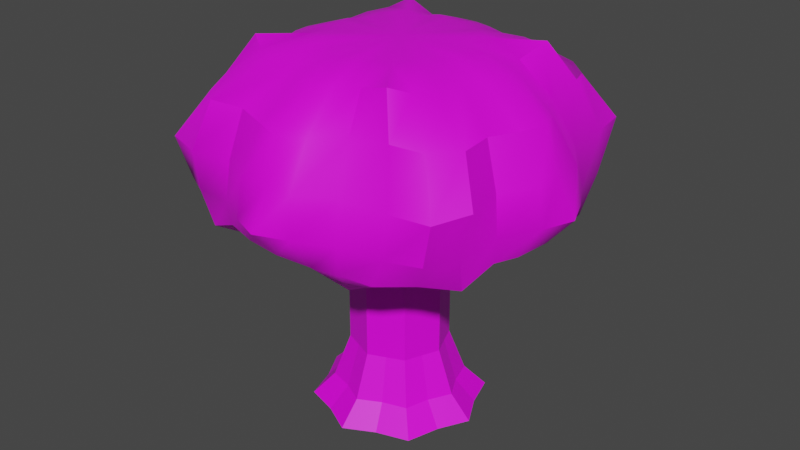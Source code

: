 # Source: tree.blend  (saved by Blender 2.83.19; exported with 4.5.12 LTS)
import bpy
from mathutils import Matrix  # noqa: F401  (used for matrix-valued properties, if any)

bpy.ops.wm.read_factory_settings(use_empty=True)
scene = bpy.context.scene
scene.name = 'Scene'

# ---- collections
col_object = bpy.data.collections.new('Object'); scene.collection.children.link(col_object)
col_scene = bpy.data.collections.new('Scene'); scene.collection.children.link(col_scene)

# ---- images (referenced by path relative to the original .blend; pixels are not part of the script)
import os
ASSET_DIR = os.environ.get("B2B_ASSET_DIR", "")  # directory of the original .blend (textures are referenced by path, not embedded)
HERE = os.path.dirname(os.path.abspath(__file__))  # packed textures are extracted next to this script under _unpacked/

def load_image(name, relpath, width, height, colorspace="sRGB"):
    """Load a texture the original file referenced (path relative to the .blend, or extracted next to this script)."""
    p = next((c for c in (os.path.join(HERE, relpath), os.path.join(ASSET_DIR, relpath)) if relpath and os.path.exists(c)), "")
    if p:
        img = bpy.data.images.load(p, check_existing=True)
        img.name = name
    else:  # same state as the original file: an image datablock whose file is absent (Cycles renders it pink)
        img = bpy.data.images.new(name, width, height)
        img.source = "FILE"
        img.filepath = "//" + (relpath or name)
    img.colorspace_settings.name = colorspace
    return img
img_tx_bark_200_png = load_image('tx_bark_200.png', 'tx_bark_200.png', 1024, 1024, 'sRGB')
img_tx_hedge_200_png = load_image('tx_hedge_200.png', 'tx_hedge_200.png', 1024, 1024, 'sRGB')

# ---- materials (node trees are filled in below, after node groups)
mat_bark = bpy.data.materials.new('Bark')
mat_bark.use_transparent_shadow = False
mat_leaves = bpy.data.materials.new('Leaves')
mat_leaves.use_transparent_shadow = False

# ---- node groups
ng_auto_smooth = bpy.data.node_groups.new('Auto Smooth', 'GeometryNodeTree')
_s = ng_auto_smooth.interface.new_socket(name='Geometry', in_out='OUTPUT', socket_type='NodeSocketGeometry')
_s = ng_auto_smooth.interface.new_socket(name='Geometry', in_out='INPUT', socket_type='NodeSocketGeometry')
_s = ng_auto_smooth.interface.new_socket(name='Angle', in_out='INPUT', socket_type='NodeSocketFloat')
_s.subtype = 'ANGLE'
_s.min_value = 0.0
_s.max_value = 3.142
ng_auto_smooth.is_modifier = True
_N = ng_auto_smooth.nodes; _L = ng_auto_smooth.links
n0 = _N.new('NodeGroupOutput'); n0.name = 'Group Output'; n0.location = (480, -100)
n1 = _N.new('NodeGroupInput'); n1.name = 'Group Input'; n1.location = (-420, -300)
n2 = _N.new('NodeGroupInput'); n2.name = 'Group Input.001'; n2.location = (-60, -100)
n3 = _N.new('GeometryNodeSetShadeSmooth'); n3.name = 'Set Shade Smooth'; n3.location = (120, -100)
n3.domain = 'EDGE'
n4 = _N.new('GeometryNodeSetShadeSmooth'); n4.name = 'Set Shade Smooth.001'; n4.location = (300, -100)
n5 = _N.new('GeometryNodeInputMeshEdgeAngle'); n5.name = 'Edge Angle'; n5.location = (-420, -220)
n6 = _N.new('GeometryNodeInputEdgeSmooth'); n6.name = 'Is Edge Smooth'; n6.location = (-60, -160)
n7 = _N.new('GeometryNodeInputShadeSmooth'); n7.name = 'Is Face Smooth'; n7.location = (-240, -340)
n8 = _N.new('FunctionNodeBooleanMath'); n8.name = 'Boolean Math'; n8.location = (-60, -220)
n9 = _N.new('FunctionNodeCompare'); n9.name = 'Compare'; n9.location = (-240, -180)
n9.operation = 'LESS_EQUAL'
_L.new(n5.outputs[0], n9.inputs[0])
_L.new(n4.outputs[0], n0.inputs[0])
_L.new(n1.outputs[1], n9.inputs[1])
_L.new(n9.outputs[0], n8.inputs[0])
_L.new(n7.outputs[0], n8.inputs[1])
_L.new(n2.outputs[0], n3.inputs[0])
_L.new(n6.outputs[0], n3.inputs[1])
_L.new(n3.outputs[0], n4.inputs[0])
_L.new(n8.outputs[0], n3.inputs[2])
n0.is_active_output = True

# ---- material node trees
mat_bark.use_nodes = True; mat_bark.node_tree.nodes.clear()
_N = mat_bark.node_tree.nodes; _L = mat_bark.node_tree.links
n0 = _N.new('ShaderNodeBsdfPrincipled'); n0.name = 'Principled BSDF'; n0.location = (10, 300)
n0.distribution = 'GGX'
n0.subsurface_method = 'BURLEY'
n0.inputs[3].default_value = 1.45
n0.inputs[27].default_value = (0.0, 0.0, 0.0, 1.0)
n0.inputs[28].default_value = 1.0
n1 = _N.new('ShaderNodeOutputMaterial'); n1.name = 'Material Output'; n1.location = (300, 300)
n2 = _N.new('ShaderNodeTexImage'); n2.name = 'Image Texture'; n2.location = (-380, 260)
n2.image = img_tx_bark_200_png
n2.interpolation = 'Closest'
_L.new(n0.outputs[0], n1.inputs[0])
_L.new(n2.outputs[0], n0.inputs[0])
n1.is_active_output = True
mat_leaves.use_nodes = True; mat_leaves.node_tree.nodes.clear()
_N = mat_leaves.node_tree.nodes; _L = mat_leaves.node_tree.links
n0 = _N.new('ShaderNodeBsdfPrincipled'); n0.name = 'Principled BSDF'; n0.location = (10, 300)
n0.distribution = 'GGX'
n0.subsurface_method = 'BURLEY'
n0.inputs[3].default_value = 1.45
n0.inputs[27].default_value = (0.0, 0.0, 0.0, 1.0)
n0.inputs[28].default_value = 1.0
n1 = _N.new('ShaderNodeOutputMaterial'); n1.name = 'Material Output'; n1.location = (300, 300)
n2 = _N.new('ShaderNodeTexImage'); n2.name = 'Image Texture'; n2.location = (-380, 260)
n2.image = img_tx_hedge_200_png
n2.interpolation = 'Closest'
_L.new(n0.outputs[0], n1.inputs[0])
_L.new(n2.outputs[0], n0.inputs[0])
n1.is_active_output = True

# ---- world
world_world = bpy.data.worlds.new('World'); scene.world = world_world
world_world.use_nodes = True; world_world.node_tree.nodes.clear()
_N = world_world.node_tree.nodes; _L = world_world.node_tree.links
n0 = _N.new('ShaderNodeOutputWorld'); n0.name = 'World Output'; n0.location = (300, 300)
n1 = _N.new('ShaderNodeBackground'); n1.name = 'Background'; n1.location = (10, 300)
n1.inputs[0].default_value = (0.05088, 0.05088, 0.05088, 1.0)
_L.new(n1.outputs[0], n0.inputs[0])
n0.is_active_output = True
world_world.color = (0.05088, 0.05088, 0.05088)
world_world.use_sun_shadow = False
world_world.sun_shadow_jitter_overblur = 0.0

# ---- meshes
me_circle = bpy.data.meshes.new('Circle')
me_circle.from_pydata([(2.828, -2.828, 0.0), (4.0, 7.153e-07, 0.0), (2.828, 2.828, 0.0), (2.121, -2.121, 1.0), (3.0, 2.384e-07, 1.0), (2.121, 2.121, 1.0), (1.591, -1.591, 3.0), (2.25, 3.576e-07, 3.0), (1.591, 1.591, 3.0), (1.591, -1.591, 12.0), (2.25, 3.576e-07, 12.0), (1.591, 1.591, 12.0), (0.0, 0.0, 8.0), (3.283, -1.36, 0.0), (2.462, -1.02, 1.0), (1.92, -0.7955, 3.0), (1.92, -0.7955, 12.0), (0.7955, 0.7955, 8.0), (3.283, 1.36, 0.0), (2.462, 1.02, 1.0), (1.92, 0.7955, 3.0), (1.92, 0.7955, 12.0), (0.7955, -0.7955, 8.0), (1.358, 1.192e-07, 8.0), (0.3644, 8.345e-07, 7.057), (3.9, -1.043e-07, 10.59), (0.8358, 0.6667, 6.586), (4.388, 0.6717, 10.11), (1.307, 6.407e-07, 6.114), (4.859, 0.004793, 9.635), (-8.643e-07, 0.3644, 7.057), (-5.96e-08, 3.9, 10.59), (-7.004e-07, 1.307, 6.114), (-2.98e-08, 4.843, 9.65), (0.6667, 0.8358, 6.586), (0.6667, 4.371, 10.12), (0.5117, 0.4583, 6.91), (4.059, 0.4618, 10.43), (2.132, 3.725e-07, 8.825), (2.604, 0.6667, 8.354), (1.16, 0.4583, 6.262), (4.726, 0.4674, 9.769), (3.075, 2.31e-07, 7.882), (-4.619e-07, 2.132, 8.825), (-3.725e-07, 3.075, 7.882), (0.4583, 1.16, 6.262), (0.4583, 4.695, 9.797), (0.6667, 2.604, 8.354), (0.4583, 0.5117, 6.91), (0.4583, 4.047, 10.45), (2.279, 0.4583, 8.678), (2.928, 0.4583, 8.029), (0.4583, 2.928, 8.029), (0.4583, 2.279, 8.678), (7.451e-08, -3.353e-08, 8.577), (7.355, 1.043e-07, 10.11), (5.237, 5.229, 9.709), (7.609, 1.293e-07, 13.14), (6.334, 6.632, 13.09), (5.146, 7.451e-08, 16.33), (3.906, 3.89, 16.54), (0.0, -4.843e-08, 17.0), (7.069, 2.907, 10.15), (6.706, 2.793, 13.09), (4.469, 1.883, 16.45), (-3.651e-07, 7.355, 10.11), (-4.315e-07, 7.609, 13.14), (-3.26e-07, 5.146, 16.33), (2.872, 6.919, 10.28), (2.823, 6.863, 13.11), (1.839, 4.452, 16.37), (3.408, 3.287, 8.683), (4.887, 0.004495, 9.13), (7.208, 1.646, 10.09), (7.745, 1.262, 13.12), (8.544, 1.267e-07, 11.47), (6.079, 6.102, 11.16), (4.957, 0.9083, 16.39), (7.118, 1.304e-07, 14.93), (5.193, 5.455, 15.07), (3.068, 5.495e-08, 16.92), (2.27, 2.237, 17.0), (6.386, 3.96, 9.744), (6.579, 4.918, 13.09), (4.76, 3.352, 16.89), (5.775, 2.405, 14.99), (7.083, 2.929, 11.32), (2.702, 1.122, 16.93), (-1.341e-07, 4.872, 9.144), (4.36, 6.575, 9.64), (4.638, 7.178, 13.09), (-4.806e-07, 8.544, 11.47), (2.99, 4.384, 16.44), (-4.414e-07, 7.118, 14.93), (-1.853e-07, 3.068, 16.92), (1.637, 7.172, 10.12), (1.262, 7.745, 13.12), (0.8719, 4.909, 16.34), (2.598, 6.223, 15.08), (2.958, 7.079, 11.33), (1.114, 2.689, 16.92), (5.94, 2.398, 8.833), (6.7, 4.781, 11.24), (5.693, 4.231, 15.26), (3.433, 0.6545, 16.91), (6.576, 1.094, 14.93), (7.961, 1.389, 11.43), (2.94, 2.028, 16.96), (2.295, 5.484, 9.247), (1.389, 7.961, 11.43), (1.156, 6.688, 14.97), (1.986, 2.853, 16.9), (4.171, 6.422, 15.11), (4.796, 6.802, 11.16), (0.6212, 3.385, 16.88)], [], [(18, 2, 5, 19), (13, 1, 4, 14), (14, 4, 7, 15), (19, 5, 8, 20), (20, 8, 11, 21), (15, 7, 10, 16), (23, 21, 11, 17), (22, 23, 17, 12), (6, 15, 16, 9), (3, 14, 15, 6), (0, 13, 14, 3), (9, 16, 23, 22), (16, 10, 21, 23), (7, 20, 21, 10), (4, 19, 20, 7), (1, 18, 19, 4), (24, 38, 50, 36), (38, 25, 37, 50), (50, 37, 27, 39), (36, 50, 39, 26), (26, 39, 51, 40), (39, 27, 41, 51), (51, 41, 29, 42), (40, 51, 42, 28), (32, 44, 52, 45), (44, 33, 46, 52), (52, 46, 35, 47), (45, 52, 47, 34), (34, 47, 53, 48), (47, 35, 49, 53), (53, 49, 31, 43), (48, 53, 43, 30), (54, 71, 101, 72), (71, 56, 82, 101), (101, 82, 62, 73), (72, 101, 73, 55), (62, 82, 102, 86), (82, 56, 76, 102), (102, 76, 58, 83), (86, 102, 83, 63), (63, 83, 103, 85), (83, 58, 79, 103), (103, 79, 60, 84), (85, 103, 84, 64), (64, 87, 104, 77), (61, 80, 104, 87), (59, 77, 104, 80), (57, 74, 105, 78), (74, 63, 85, 105), (105, 85, 64, 77), (78, 105, 77, 59), (55, 73, 106, 75), (73, 62, 86, 106), (106, 86, 63, 74), (75, 106, 74, 57), (64, 84, 107, 87), (60, 81, 107, 84), (61, 87, 107, 81), (54, 88, 108, 71), (88, 65, 95, 108), (108, 95, 68, 89), (71, 108, 89, 56), (68, 95, 109, 99), (95, 65, 91, 109), (109, 91, 66, 96), (99, 109, 96, 69), (69, 96, 110, 98), (96, 66, 93, 110), (110, 93, 67, 97), (98, 110, 97, 70), (70, 100, 111, 92), (61, 81, 111, 100), (60, 92, 111, 81), (58, 90, 112, 79), (90, 69, 98, 112), (112, 98, 70, 92), (79, 112, 92, 60), (56, 89, 113, 76), (89, 68, 99, 113), (113, 99, 69, 90), (76, 113, 90, 58), (70, 97, 114, 100), (67, 94, 114, 97), (61, 100, 114, 94)])
me_circle.polygons.foreach_set('use_smooth', [0, 0, 0, 0, 1, 1, 1, 1, 1, 0, 0, 1, 1, 1, 0, 0, 1, 1, 1, 1, 1, 1, 1, 1, 1, 1, 1, 1, 1, 1, 1, 1, 1, 1, 1, 1, 1, 1, 1, 1, 1, 1, 1, 1, 1, 1, 1, 1, 1, 1, 1, 1, 1, 1, 1, 1, 1, 1, 1, 1, 1, 1, 1, 1, 1, 1, 1, 1, 1, 1, 1, 1, 1, 1, 1, 1, 1, 1, 1, 1, 1, 1, 1, 1])
me_circle.polygons.foreach_set('material_index', [0, 0, 0, 0, 0, 0, 0, 0, 0, 0, 0, 0, 0, 0, 0, 0, 0, 0, 0, 0, 0, 0, 0, 0, 0, 0, 0, 0, 0, 0, 0, 0, 1, 1, 1, 1, 1, 1, 1, 1, 1, 1, 1, 1, 1, 1, 1, 1, 1, 1, 1, 1, 1, 1, 1, 1, 1, 1, 1, 1, 1, 1, 1, 1, 1, 1, 1, 1, 1, 1, 1, 1, 1, 1, 1, 1, 1, 1, 1, 1, 1, 1, 1, 1])
_uv = me_circle.uv_layers.new(name='UVMap')
_uv.uv.foreach_set('vector', [0.922, -1.182, 1.313, -1.182, 1.313, -0.6414, 0.9167, -0.6414, 0.1292, -1.185, 0.5312, -1.182, 0.5206, -0.6414, 0.1239, -0.6276, 0.1239, -0.6276, 0.5206, -0.6414, 0.5135, 0.2094, 0.1203, 0.2494, 0.9167, -0.6414, 1.313, -0.6414, 1.313, 0.2684, 0.9132, 0.2389, 0.9132, 0.2389, 1.313, 0.2684, 1.294, 2.522, 0.906, 2.519, 0.1203, 0.2494, 0.5135, 0.2094, 0.5178, 2.516, 0.1443, 2.519, 0.5251, 2.677, 0.906, 2.519, 1.294, 2.522, 0.906, 2.836, 0.1443, 2.836, 0.5251, 2.677, 0.906, 2.836, 0.5178, 3.15, -0.2728, 0.2894, 0.1203, 0.2494, 0.1443, 2.519, -0.2292, 2.522, -0.2728, -0.6137, 0.1239, -0.6276, 0.1203, 0.2494, -0.2728, 0.2894, -0.2728, -1.187, 0.1292, -1.185, 0.1239, -0.6276, -0.2728, -0.6137, -0.2292, 2.522, 0.1443, 2.519, 0.5251, 2.677, 0.1443, 2.836, 0.1443, 2.519, 0.5178, 2.516, 0.906, 2.519, 0.5251, 2.677, 0.5135, 0.2094, 0.9132, 0.2389, 0.906, 2.519, 0.5178, 2.516, 0.5206, -0.6414, 0.9167, -0.6414, 0.9132, 0.2389, 0.5135, 0.2094, 0.5312, -1.182, 0.922, -1.182, 0.9167, -0.6414, 0.5206, -0.6414, -0.5032, 1.349, -0.5032, 0.4648, -0.2532, 0.4648, -0.2532, 1.349, -0.5032, 0.4648, -0.5032, -0.4189, -0.2532, -0.4189, -0.2532, 0.4648, -0.2532, 0.4648, -0.2532, -0.4189, -0.003266, -0.4189, -0.003265, 0.4648, -0.2532, 1.349, -0.2532, 0.4648, -0.003265, 0.4648, -0.003265, 1.349, -0.003265, 1.349, -0.003265, 0.4648, 0.2467, 0.4648, 0.2467, 1.349, -0.003265, 0.4648, -0.003266, -0.4189, 0.2467, -0.4189, 0.2467, 0.4648, 0.2467, 0.4648, 0.2467, -0.4189, 0.4966, -0.4189, 0.4966, 0.4648, 0.2467, 1.349, 0.2467, 0.4648, 0.4966, 0.4648, 0.4966, 1.349, 0.4966, 1.349, 0.4966, 0.4648, 0.7466, 0.4648, 0.7466, 1.349, 0.4966, 0.4648, 0.4966, -0.4189, 0.7466, -0.4189, 0.7466, 0.4648, 0.7466, 0.4648, 0.7466, -0.4189, 0.9965, -0.4189, 0.9965, 0.4648, 0.7466, 1.349, 0.7466, 0.4648, 0.9965, 0.4648, 0.9965, 1.349, 0.9965, 1.349, 0.9965, 0.4648, 1.246, 0.4648, 1.246, 1.349, 0.9965, 0.4648, 0.9965, -0.4189, 1.246, -0.4189, 1.246, 0.4648, 1.246, 0.4648, 1.246, -0.4189, 1.496, -0.4189, 1.496, 0.4648, 1.246, 1.349, 1.246, 0.4648, 1.496, 0.4648, 1.496, 1.349, -2.235, -2.499, -0.633, -2.282, -0.2893, -1.5, -1.094, -1.208, -0.633, -2.282, 0.7503, -1.975, 0.6027, -1.444, -0.2893, -1.5, -0.2893, -1.5, 0.6027, -1.444, 0.5336, -1.012, 0.06629, -0.8351, -1.094, -1.208, -0.2893, -1.5, 0.06629, -0.8351, -0.4575, -0.4785, 0.5336, -1.012, 0.6027, -1.444, 1.353, -1.068, 0.9605, -0.6562, 0.6027, -1.444, 0.7503, -1.975, 1.749, -1.493, 1.353, -1.068, 1.353, -1.068, 1.749, -1.493, 2.408, -0.755, 1.957, -0.3915, 0.9605, -0.6562, 1.353, -1.068, 1.957, -0.3915, 1.506, -0.02799, 1.506, -0.02799, 1.957, -0.3915, 2.412, 0.5284, 2.006, 0.8033, 1.957, -0.3915, 2.408, -0.755, 2.818, 0.2649, 2.412, 0.5284, 2.412, 0.5284, 2.818, 0.2649, 3.036, 1.399, 2.723, 1.49, 2.006, 0.8033, 2.412, 0.5284, 2.723, 1.49, 2.416, 1.673, 2.416, 1.673, 2.733, 2.446, 2.454, 2.397, 2.101, 1.838, 3.129, 3.499, 2.374, 2.67, 2.454, 2.397, 2.733, 2.446, 1.827, 2.063, 2.101, 1.838, 2.454, 2.397, 2.374, 2.67, 0.6096, 0.7047, 1.056, 0.3362, 1.602, 1.079, 1.217, 1.381, 1.056, 0.3362, 1.506, -0.02799, 2.006, 0.8033, 1.602, 1.079, 1.602, 1.079, 2.006, 0.8033, 2.416, 1.673, 2.101, 1.838, 1.217, 1.381, 1.602, 1.079, 2.101, 1.838, 1.827, 2.063, -0.4575, -0.4785, 0.06629, -0.8351, 0.5244, -0.2744, 0.07164, 0.1118, 0.06629, -0.8351, 0.5336, -1.012, 0.9605, -0.6562, 0.5244, -0.2744, 0.5244, -0.2744, 0.9605, -0.6562, 1.506, -0.02799, 1.056, 0.3362, 0.07164, 0.1118, 0.5244, -0.2744, 1.056, 0.3362, 0.6096, 0.7047, 2.416, 1.673, 2.723, 1.49, 2.891, 2.199, 2.733, 2.446, 3.036, 1.399, 3.117, 2.475, 2.891, 2.199, 2.723, 1.49, 3.129, 3.499, 2.733, 2.446, 2.891, 2.199, 3.117, 2.475, -2.235, -2.499, -1.094, -1.208, -1.479, -0.465, -2.194, -0.9226, -1.094, -1.208, -0.4575, -0.4785, -0.8762, -0.02146, -1.479, -0.465, -1.479, -0.465, -0.8762, -0.02146, -1.107, 0.3959, -1.533, 0.3955, -2.194, -0.9226, -1.479, -0.465, -1.533, 0.3955, -2.064, 0.4501, -1.107, 0.3959, -0.8762, -0.02146, -0.3783, 0.4906, -0.8163, 0.8484, -0.8762, -0.02146, -0.4575, -0.4785, 0.07164, 0.1118, -0.3783, 0.4906, -0.3783, 0.4906, 0.07164, 0.1118, 0.6096, 0.7047, 0.1705, 1.08, -0.8163, 0.8484, -0.3783, 0.4906, 0.1705, 1.08, -0.2645, 1.46, -0.2645, 1.46, 0.1705, 1.08, 0.8569, 1.717, 0.517, 2.078, 0.1705, 1.08, 0.6096, 0.7047, 1.217, 1.381, 0.8569, 1.717, 0.8569, 1.717, 1.217, 1.381, 1.827, 2.063, 1.567, 2.312, 0.517, 2.078, 0.8569, 1.717, 1.567, 2.312, 1.357, 2.613, 1.357, 2.613, 2.108, 3.016, 1.835, 3.158, 1.129, 2.905, 3.129, 3.499, 2.087, 3.412, 1.835, 3.158, 2.108, 3.016, 0.9936, 3.21, 1.129, 2.905, 1.835, 3.158, 2.087, 3.412, -1.133, 2.221, -0.6988, 1.841, 0.1771, 2.442, -0.1512, 2.806, -0.6988, 1.841, -0.2645, 1.46, 0.517, 2.078, 0.1771, 2.442, 0.1771, 2.442, 0.517, 2.078, 1.357, 2.613, 1.129, 2.905, -0.1512, 2.806, 0.1771, 2.442, 1.129, 2.905, 0.9936, 3.21, -2.064, 0.4501, -1.533, 0.3955, -1.277, 1.16, -1.75, 1.471, -1.533, 0.3955, -1.107, 0.3959, -0.8163, 0.8484, -1.277, 1.16, -1.277, 1.16, -0.8163, 0.8484, -0.2645, 1.46, -0.6988, 1.841, -1.75, 1.471, -1.277, 1.16, -0.6988, 1.841, -1.133, 2.221, 1.357, 2.613, 1.567, 2.312, 2.092, 2.726, 2.108, 3.016, 1.827, 2.063, 2.374, 2.67, 2.092, 2.726, 1.567, 2.312, 3.129, 3.499, 2.108, 3.016, 2.092, 2.726, 2.374, 2.67])
me_circle.materials.append(mat_bark)
me_circle.materials.append(mat_leaves)
me_circle.use_remesh_fix_poles = True
me_circle.use_remesh_preserve_attributes = False
me_circle.use_mirror_vertex_groups = False
me_circle.update()

# ---- objects
ob_tree = bpy.data.objects.new('Tree', me_circle)
ob_empty = bpy.data.objects.new('Empty', None)

# ---- transforms, parenting, visibility, modifiers, constraints
ob_tree.location = (0.0, 0.0, 0.0)
ob_tree.lineart.crease_threshold = 0.0
_m = ob_tree.modifiers.new('Array', 'ARRAY')
_m.count = 4
_m.constant_offset_displace = (0.0, 0.0, 0.0)
_m.use_relative_offset = False
_m.use_merge_vertices = True
_m.use_merge_vertices_cap = True
_m.merge_threshold = 0.05
_m.use_object_offset = True
_m.offset_object = ob_empty
_m = ob_tree.modifiers.new('Auto Smooth', 'NODES')
_m.node_group = ng_auto_smooth
_gi = [s.identifier for s in ng_auto_smooth.interface.items_tree if s.item_type == 'SOCKET' and s.in_out == 'INPUT']
_m[_gi[1]] = 0.5236  # Angle
ob_empty.location = (0.0, 0.0, 0.0)
ob_empty.rotation_euler = (0.0, -0.0, 1.571)
ob_empty.lineart.crease_threshold = 0.0

# ---- collection membership
col_scene.objects.link(ob_tree)
col_scene.objects.link(ob_empty)

# ---- scene / render settings (as saved in the file)
scene.frame_start = 1; scene.frame_end = 250; scene.frame_set(2)
scene.render.engine = 'BLENDER_EEVEE_NEXT'
scene.cycles.use_denoising = False
scene.cycles.samples = 128
scene.cycles.sampling_pattern = 'TABULATED_SOBOL'
scene.cycles.use_adaptive_sampling = False
scene.cycles.use_light_tree = False
scene.view_settings.view_transform = 'Filmic'
bpy.context.view_layer.update()

# ---- added for rendering (the .blend has no active camera and no usable light): camera, sun
cam_auto = bpy.data.cameras.new('AutoCamera')
cam_auto.lens = 50.0
cam_auto.sensor_width = 36.0
cam_auto.clip_end = 1000.0
ob_auto_camera = bpy.data.objects.new('AutoCamera', cam_auto)
scene.collection.objects.link(ob_auto_camera)
ob_auto_camera.location = (27.3367, -32.804, 30.3693)
ob_auto_camera.rotation_euler = (1.09748, -7.21219e-08, 0.694738)
scene.camera = ob_auto_camera
light_auto_sun = bpy.data.lights.new('AutoSun', 'SUN')
light_auto_sun.energy = 3.0
light_auto_sun.angle = 0.0523599
ob_auto_sun = bpy.data.objects.new('AutoSun', light_auto_sun)
scene.collection.objects.link(ob_auto_sun)
ob_auto_sun.rotation_euler = (0.872665, 0.174533, 0.523599)
bpy.context.view_layer.update()
